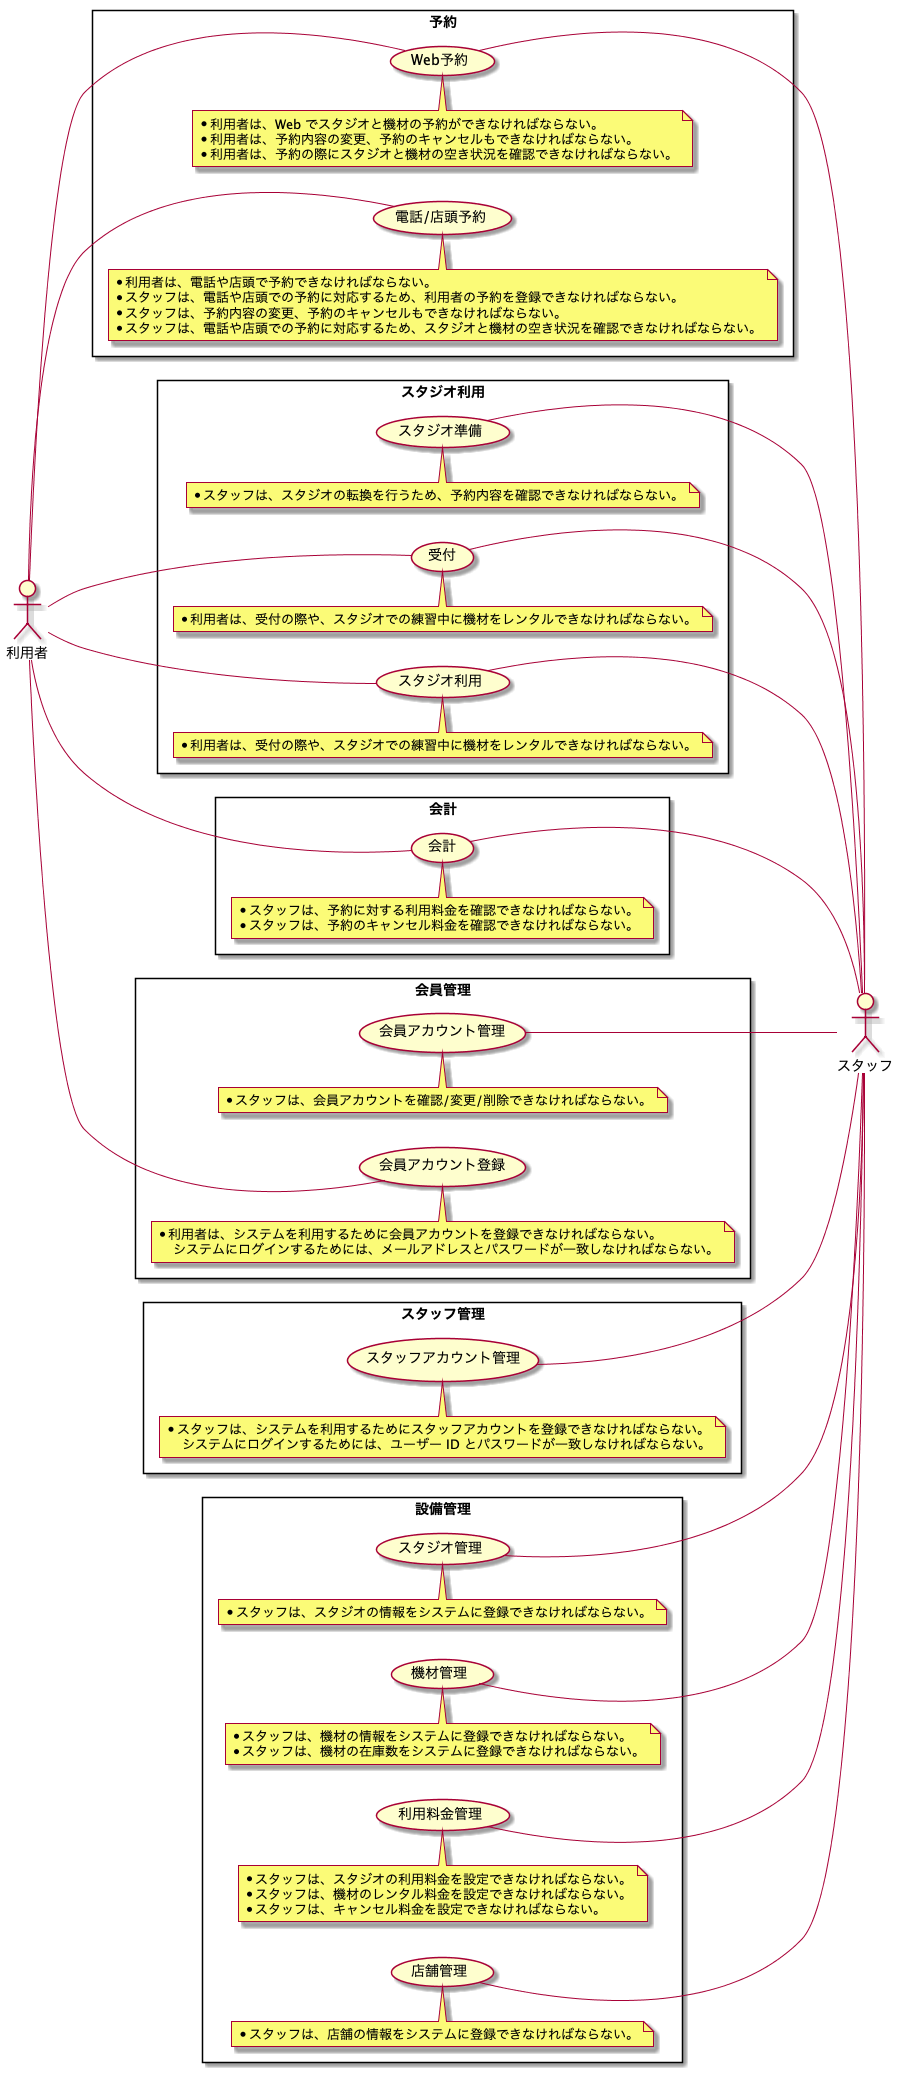

The diagram above was rendered by PlantUML. Its source (embedded in the PNG):
@startuml BusinessUsecase

left to right direction

actor 利用者
actor スタッフ

rectangle 予約 {
    利用者 -- (Web予約)
    利用者 -- (電話/店頭予約)
    (Web予約)  -- スタッフ

    note top of (Web予約)
    * 利用者は、Web でスタジオと機材の予約ができなければならない。
    * 利用者は、予約内容の変更、予約のキャンセルもできなければならない。
    * 利用者は、予約の際にスタジオと機材の空き状況を確認できなければならない。
    end note

    note top of (電話/店頭予約)
    * 利用者は、電話や店頭で予約できなければならない。
    * スタッフは、電話や店頭での予約に対応するため、利用者の予約を登録できなければならない。
    * スタッフは、予約内容の変更、予約のキャンセルもできなければならない。
    * スタッフは、電話や店頭での予約に対応するため、スタジオと機材の空き状況を確認できなければならない。
    end note
}

rectangle スタジオ利用 {
    (スタジオ準備) -- スタッフ
    利用者 -- (受付)
    (受付) -- スタッフ

    利用者 -- (スタジオ利用)
    (スタジオ利用) -- スタッフ

    note top of (スタジオ準備)
    * スタッフは、スタジオの転換を行うため、予約内容を確認できなければならない。
    end note

    note top of (受付)
    * 利用者は、受付の際や、スタジオでの練習中に機材をレンタルできなければならない。
    end note

    note top of (スタジオ利用)
    * 利用者は、受付の際や、スタジオでの練習中に機材をレンタルできなければならない。
    end note
}

rectangle 会計 {
    利用者 -- (会計)
    (会計) -- スタッフ

    note top of (会計)
    * スタッフは、予約に対する利用料金を確認できなければならない。
    * スタッフは、予約のキャンセル料金を確認できなければならない。
    end note
}

rectangle 会員管理 {
    (会員アカウント管理) -- スタッフ
    利用者 -- (会員アカウント登録)
    
    note top of (会員アカウント管理)
    * スタッフは、会員アカウントを確認/変更/削除できなければならない。
    end note

    note top of (会員アカウント登録)
    * 利用者は、システムを利用するために会員アカウントを登録できなければならない。
        システムにログインするためには、メールアドレスとパスワードが一致しなければならない。
    end note
}

rectangle スタッフ管理 {
    (スタッフアカウント管理) -- スタッフ

    note top of (スタッフアカウント管理)
    * スタッフは、システムを利用するためにスタッフアカウントを登録できなければならない。
        システムにログインするためには、ユーザー ID とパスワードが一致しなければならない。
    end note
}

rectangle 設備管理 {
    (スタジオ管理) -- スタッフ
    (機材管理) -- スタッフ
    (利用料金管理) -- スタッフ
    (店舗管理) -- スタッフ

    note top of (スタジオ管理)
    * スタッフは、スタジオの情報をシステムに登録できなければならない。
    end note

    note top of (機材管理)
    * スタッフは、機材の情報をシステムに登録できなければならない。
    * スタッフは、機材の在庫数をシステムに登録できなければならない。
    end note

    note top of (利用料金管理)
    * スタッフは、スタジオの利用料金を設定できなければならない。
    * スタッフは、機材のレンタル料金を設定できなければならない。
    * スタッフは、キャンセル料金を設定できなければならない。
    end note

    note top of (店舗管理)
    * スタッフは、店舗の情報をシステムに登録できなければならない。
    end note
}

@enduml